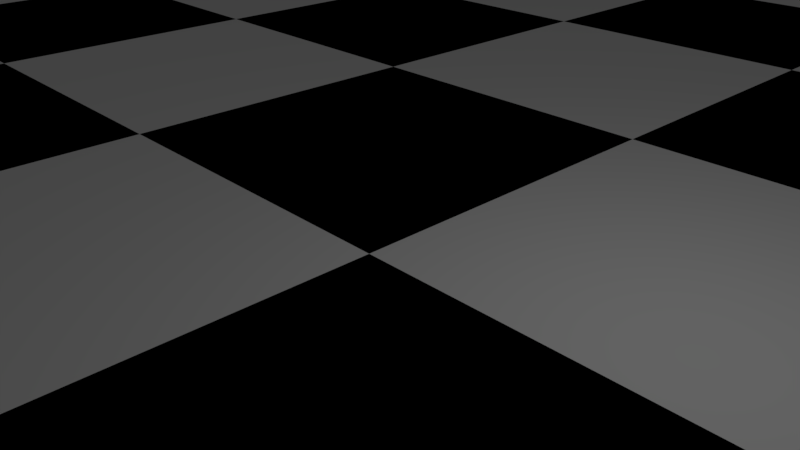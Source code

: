 # Source: chessboard.blend  (saved by Blender 2.78.0; exported with 4.5.12 LTS)
import bpy
from mathutils import Matrix  # noqa: F401  (used for matrix-valued properties, if any)

bpy.ops.wm.read_factory_settings(use_empty=True)
scene = bpy.context.scene
scene.name = 'Scene'

# ---- collections
col_collection_1 = bpy.data.collections.new('Collection 1'); scene.collection.children.link(col_collection_1)

# ---- materials (node trees are filled in below, after node groups)
mat_white = bpy.data.materials.new('White')
mat_white.alpha_threshold = 0.0
mat_white.use_transparent_shadow = False
mat_white.diffuse_color = (1.0, 1.0, 1.0, 1.0)
mat_white.roughness = 0.5
mat_white.specular_intensity = 1.0
mat_black = bpy.data.materials.new('Black')
mat_black.alpha_threshold = 0.0
mat_black.use_transparent_shadow = False
mat_black.diffuse_color = (0.0, 0.0, 0.0, 1.0)
mat_black.roughness = 0.5

# ---- material node trees

# ---- world
world_world = bpy.data.worlds.new('World'); scene.world = world_world
world_world.color = (0.05088, 0.05088, 0.05088)
world_world.use_sun_shadow = False
world_world.sun_shadow_jitter_overblur = 0.0
world_world.cycles.sampling_method = 'MANUAL'

# ---- cameras
cam_camera = bpy.data.cameras.new('Camera')
cam_camera.clip_end = 100.0
cam_camera.lens = 35.0
cam_camera.sensor_width = 32.0
cam_camera.sensor_height = 18.0
cam_camera.ortho_scale = 7.314
cam_camera.dof.focus_distance = 0.0
cam_camera.dof.aperture_fstop = 128.0

# ---- lights
light_lamp = bpy.data.lights.new('Lamp', 'POINT')
light_lamp.transmission_factor = 0.0
light_lamp.cutoff_distance = 30.0
light_lamp.energy = 100.0
light_lamp.shadow_buffer_clip_start = 1.001
light_lamp.shadow_soft_size = 0.1
light_lamp.shadow_maximum_resolution = 0.006
light_lamp.use_absolute_resolution = True

# ---- meshes
me_chessboard = bpy.data.meshes.new('Chessboard')
me_chessboard.from_pydata([(-24.0, -24.0, -8.731e-11), (-18.0, -24.0, -8.731e-11), (-12.0, -24.0, -8.731e-11), (-24.0, -18.0, -8.731e-11), (-18.0, -18.0, -8.731e-11), (-12.0, -18.0, -8.731e-11), (-24.0, -12.0, -8.731e-11), (-18.0, -12.0, -8.731e-11), (-12.0, -12.0, -8.731e-11), (-12.0, -24.0, -8.731e-11), (-6.0, -24.0, -8.731e-11), (1.907e-06, -24.0, -8.731e-11), (-12.0, -18.0, -8.731e-11), (-6.0, -18.0, -8.731e-11), (1.907e-06, -18.0, -8.731e-11), (-12.0, -12.0, -8.731e-11), (-6.0, -12.0, -8.731e-11), (1.907e-06, -12.0, -8.731e-11), (1.907e-06, -24.0, -8.731e-11), (6.0, -24.0, -8.731e-11), (12.0, -24.0, -8.731e-11), (1.907e-06, -18.0, -8.731e-11), (6.0, -18.0, -8.731e-11), (12.0, -18.0, -8.731e-11), (1.907e-06, -12.0, -8.731e-11), (6.0, -12.0, -8.731e-11), (12.0, -12.0, -8.731e-11), (12.0, -24.0, -8.731e-11), (18.0, -24.0, -8.731e-11), (24.0, -24.0, -8.731e-11), (12.0, -18.0, -8.731e-11), (18.0, -18.0, -8.731e-11), (24.0, -18.0, -8.731e-11), (12.0, -12.0, -8.731e-11), (18.0, -12.0, -8.731e-11), (24.0, -12.0, -8.731e-11), (-24.0, -12.0, -8.731e-11), (-18.0, -12.0, -8.731e-11), (-12.0, -12.0, -8.731e-11), (-24.0, -6.0, -8.731e-11), (-18.0, -6.0, -8.731e-11), (-12.0, -6.0, -8.731e-11), (-24.0, 3.338e-06, -8.731e-11), (-18.0, 3.338e-06, -8.731e-11), (-12.0, 3.338e-06, -8.731e-11), (-12.0, -12.0, -8.731e-11), (-6.0, -12.0, -8.731e-11), (1.907e-06, -12.0, -8.731e-11), (-12.0, -6.0, -8.731e-11), (-6.0, -6.0, -8.731e-11), (1.907e-06, -6.0, -8.731e-11), (-12.0, 3.338e-06, -8.731e-11), (-6.0, 3.338e-06, -8.731e-11), (1.907e-06, 3.338e-06, -8.731e-11), (1.907e-06, -12.0, -8.731e-11), (6.0, -12.0, -8.731e-11), (12.0, -12.0, -8.731e-11), (1.907e-06, -6.0, -8.731e-11), (6.0, -6.0, -8.731e-11), (12.0, -6.0, -8.731e-11), (1.907e-06, 3.338e-06, -8.731e-11), (6.0, 3.338e-06, -8.731e-11), (12.0, 3.338e-06, -8.731e-11), (12.0, -12.0, -8.731e-11), (18.0, -12.0, -8.731e-11), (24.0, -12.0, -8.731e-11), (12.0, -6.0, -8.731e-11), (18.0, -6.0, -8.731e-11), (24.0, -6.0, -8.731e-11), (12.0, 3.338e-06, -8.731e-11), (18.0, 3.338e-06, -8.731e-11), (24.0, 3.338e-06, -8.731e-11), (-24.0, 3.338e-06, -8.731e-11), (-18.0, 3.338e-06, -8.731e-11), (-12.0, 3.338e-06, -8.731e-11), (-24.0, 6.0, -8.731e-11), (-18.0, 6.0, -8.731e-11), (-12.0, 6.0, -8.731e-11), (-24.0, 12.0, -8.731e-11), (-18.0, 12.0, -8.731e-11), (-12.0, 12.0, -8.731e-11), (-12.0, 3.338e-06, -8.731e-11), (-6.0, 3.338e-06, -8.731e-11), (1.907e-06, 3.338e-06, -8.731e-11), (-12.0, 6.0, -8.731e-11), (-6.0, 6.0, -8.731e-11), (1.907e-06, 6.0, -8.731e-11), (-12.0, 12.0, -8.731e-11), (-6.0, 12.0, -8.731e-11), (1.907e-06, 12.0, -8.731e-11), (1.907e-06, 3.338e-06, -8.731e-11), (6.0, 3.338e-06, -8.731e-11), (12.0, 3.338e-06, -8.731e-11), (1.907e-06, 6.0, -8.731e-11), (6.0, 6.0, -8.731e-11), (12.0, 6.0, -8.731e-11), (1.907e-06, 12.0, -8.731e-11), (6.0, 12.0, -8.731e-11), (12.0, 12.0, -8.731e-11), (12.0, 3.338e-06, -8.731e-11), (18.0, 3.338e-06, -8.731e-11), (24.0, 3.338e-06, -8.731e-11), (12.0, 6.0, -8.731e-11), (18.0, 6.0, -8.731e-11), (24.0, 6.0, -8.731e-11), (12.0, 12.0, -8.731e-11), (18.0, 12.0, -8.731e-11), (24.0, 12.0, -8.731e-11), (-24.0, 12.0, -8.731e-11), (-18.0, 12.0, -8.731e-11), (-12.0, 12.0, -8.731e-11), (-24.0, 18.0, -8.731e-11), (-18.0, 18.0, -8.731e-11), (-12.0, 18.0, -8.731e-11), (-24.0, 24.0, -8.731e-11), (-18.0, 24.0, -8.731e-11), (-12.0, 24.0, -8.731e-11), (-12.0, 12.0, -8.731e-11), (-6.0, 12.0, -8.731e-11), (1.907e-06, 12.0, -8.731e-11), (-12.0, 18.0, -8.731e-11), (-6.0, 18.0, -8.731e-11), (1.907e-06, 18.0, -8.731e-11), (-12.0, 24.0, -8.731e-11), (-6.0, 24.0, -8.731e-11), (1.907e-06, 24.0, -8.731e-11), (1.907e-06, 12.0, -8.731e-11), (6.0, 12.0, -8.731e-11), (12.0, 12.0, -8.731e-11), (1.907e-06, 18.0, -8.731e-11), (6.0, 18.0, -8.731e-11), (12.0, 18.0, -8.731e-11), (1.907e-06, 24.0, -8.731e-11), (6.0, 24.0, -8.731e-11), (12.0, 24.0, -8.731e-11), (12.0, 12.0, -8.731e-11), (18.0, 12.0, -8.731e-11), (24.0, 12.0, -8.731e-11), (12.0, 18.0, -8.731e-11), (18.0, 18.0, -8.731e-11), (24.0, 18.0, -8.731e-11), (12.0, 24.0, -8.731e-11), (18.0, 24.0, -8.731e-11), (24.0, 24.0, -8.731e-11)], [], [(0, 1, 4, 3), (1, 2, 5, 4), (3, 4, 7, 6), (4, 5, 8, 7), (9, 10, 13, 12), (10, 11, 14, 13), (12, 13, 16, 15), (13, 14, 17, 16), (18, 19, 22, 21), (19, 20, 23, 22), (21, 22, 25, 24), (22, 23, 26, 25), (27, 28, 31, 30), (28, 29, 32, 31), (30, 31, 34, 33), (31, 32, 35, 34), (36, 37, 40, 39), (37, 38, 41, 40), (39, 40, 43, 42), (40, 41, 44, 43), (45, 46, 49, 48), (46, 47, 50, 49), (48, 49, 52, 51), (49, 50, 53, 52), (54, 55, 58, 57), (55, 56, 59, 58), (57, 58, 61, 60), (58, 59, 62, 61), (63, 64, 67, 66), (64, 65, 68, 67), (66, 67, 70, 69), (67, 68, 71, 70), (72, 73, 76, 75), (73, 74, 77, 76), (75, 76, 79, 78), (76, 77, 80, 79), (81, 82, 85, 84), (82, 83, 86, 85), (84, 85, 88, 87), (85, 86, 89, 88), (90, 91, 94, 93), (91, 92, 95, 94), (93, 94, 97, 96), (94, 95, 98, 97), (99, 100, 103, 102), (100, 101, 104, 103), (102, 103, 106, 105), (103, 104, 107, 106), (108, 109, 112, 111), (109, 110, 113, 112), (111, 112, 115, 114), (112, 113, 116, 115), (117, 118, 121, 120), (118, 119, 122, 121), (120, 121, 124, 123), (121, 122, 125, 124), (126, 127, 130, 129), (127, 128, 131, 130), (129, 130, 133, 132), (130, 131, 134, 133), (135, 136, 139, 138), (136, 137, 140, 139), (138, 139, 142, 141), (139, 140, 143, 142)])
me_chessboard.polygons.foreach_set('material_index', [0, 1, 1, 0, 0, 1, 1, 0, 0, 1, 1, 0, 0, 1, 1, 0, 0, 1, 1, 0, 0, 1, 1, 0, 0, 1, 1, 0, 0, 1, 1, 0, 0, 1, 1, 0, 0, 1, 1, 0, 0, 1, 1, 0, 0, 1, 1, 0, 0, 1, 1, 0, 0, 1, 1, 0, 0, 1, 1, 0, 0, 1, 1, 0])
me_chessboard.materials.append(mat_white)
me_chessboard.materials.append(mat_black)
me_chessboard.use_remesh_preserve_volume = False
me_chessboard.use_remesh_preserve_attributes = False
me_chessboard.use_mirror_vertex_groups = False
me_chessboard.update()

# ---- objects
ob_chessboard = bpy.data.objects.new('Chessboard', me_chessboard)
ob_lamp = bpy.data.objects.new('Lamp', light_lamp)
ob_camera = bpy.data.objects.new('Camera', cam_camera)

# ---- transforms, parenting, visibility, modifiers, constraints
ob_chessboard.location = (0.0, 0.0, 0.0)
ob_chessboard.lock_rotations_4d = False
ob_chessboard.empty_display_type = 'ARROWS'
ob_chessboard.lineart.crease_threshold = 0.0
ob_lamp.location = (4.076, 1.005, 5.904)
ob_lamp.rotation_euler = (0.6503, 0.05522, 1.866)
ob_lamp.lock_rotations_4d = False
ob_lamp.empty_display_type = 'ARROWS'
ob_lamp.color = (0.0, 0.0, 0.0, 0.0)
ob_lamp.lineart.crease_threshold = 0.0
ob_camera.location = (7.481, -6.508, 5.344)
ob_camera.rotation_euler = (1.109, 0.0, 0.8149)
ob_camera.lock_rotations_4d = False
ob_camera.empty_display_type = 'ARROWS'
ob_camera.color = (0.0, 0.0, 0.0, 0.0)
ob_camera.display_type = 'WIRE'
ob_camera.lineart.crease_threshold = 0.0

# ---- collection membership
col_collection_1.objects.link(ob_chessboard)
col_collection_1.objects.link(ob_lamp)
col_collection_1.objects.link(ob_camera)

# ---- scene / render settings (as saved in the file)
scene.camera = ob_camera
scene.frame_start = 1; scene.frame_end = 250; scene.frame_set(1)
scene.render.engine = 'BLENDER_EEVEE_NEXT'
scene.render.resolution_percentage = 50
scene.render.dither_intensity = 0.0
scene.cycles.use_denoising = False
scene.cycles.samples = 128
scene.cycles.sampling_pattern = 'TABULATED_SOBOL'
scene.cycles.light_sampling_threshold = 0.0
scene.cycles.use_adaptive_sampling = False
scene.cycles.use_light_tree = False
scene.cycles.blur_glossy = 0.0
scene.cycles.sample_clamp_indirect = 0.0
scene.view_settings.view_transform = 'Standard'
bpy.context.view_layer.update()
